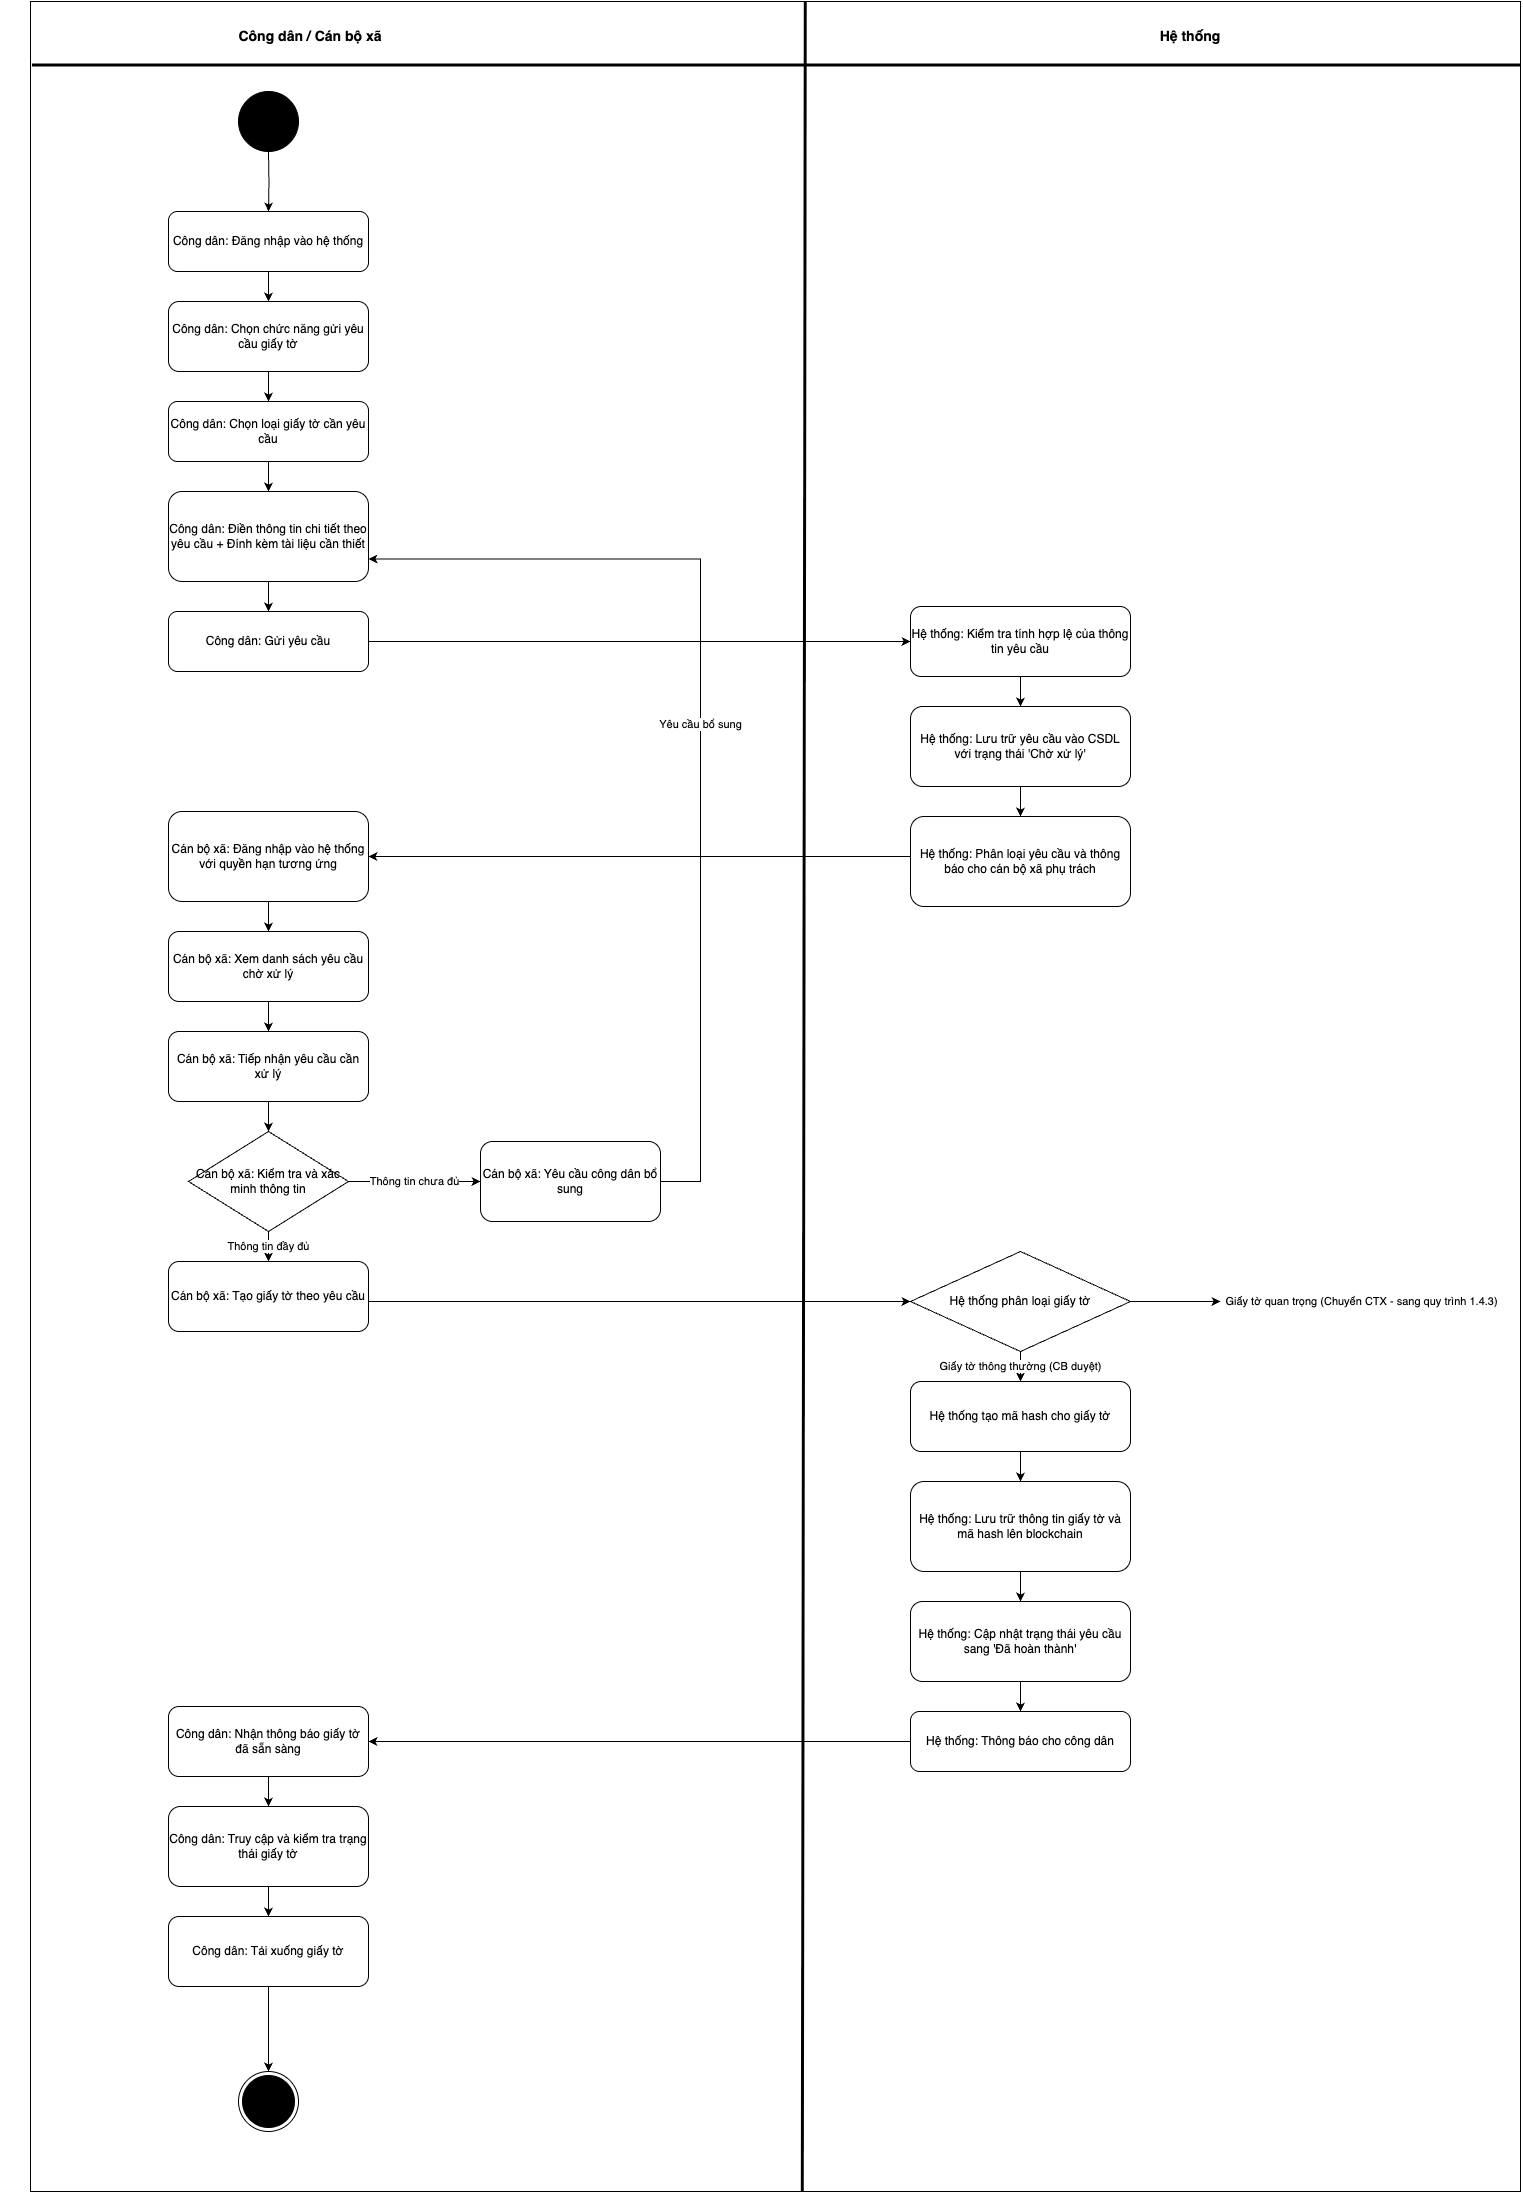

The diagram above was exported from draw.io. Its source (the exported page's mxGraphModel, read from the mxfile embedded in the PNG):
<mxGraphModel dx="1898" dy="1268" grid="1" gridSize="10" guides="1" tooltips="1" connect="1" arrows="1" fold="1" page="1" pageScale="1" pageWidth="850" pageHeight="1100" math="0" shadow="0">
  <root>
    <mxCell id="0" />
    <mxCell id="1" parent="0" />
    <mxCell id="5S3XrixCvw0Z2bvYh9Bv-1" value="" style="rounded=0;whiteSpace=wrap;html=1;" vertex="1" parent="1">
      <mxGeometry x="540" y="510" width="1490" height="2190" as="geometry" />
    </mxCell>
    <mxCell id="5S3XrixCvw0Z2bvYh9Bv-2" value="" style="shape=line;strokeWidth=1;html=1;strokeColor=#000000;perimeter=linePerimeter;" vertex="1" parent="1">
      <mxGeometry x="510" y="568" width="1360" as="geometry" />
    </mxCell>
    <mxCell id="5S3XrixCvw0Z2bvYh9Bv-3" value="Công dân / Cán bộ xã" style="text;html=1;align=center;verticalAlign=middle;whiteSpace=wrap;rounded=0;fontSize=14;fontStyle=1;" vertex="1" parent="1">
      <mxGeometry x="690" y="530" width="260" height="30" as="geometry" />
    </mxCell>
    <mxCell id="5S3XrixCvw0Z2bvYh9Bv-4" value="Hệ thống" style="text;html=1;align=center;verticalAlign=middle;whiteSpace=wrap;rounded=0;fontSize=14;fontStyle=1;" vertex="1" parent="1">
      <mxGeometry x="1550" y="530" width="300" height="30" as="geometry" />
    </mxCell>
    <mxCell id="5S3XrixCvw0Z2bvYh9Bv-5" value="Công dân: Đăng nhập vào hệ thống" style="rounded=1;whiteSpace=wrap;html=1;" vertex="1" parent="1">
      <mxGeometry x="678" y="720" width="200" height="60" as="geometry" />
    </mxCell>
    <mxCell id="5S3XrixCvw0Z2bvYh9Bv-6" value="Công dân: Chọn chức năng gửi yêu cầu giấy tờ" style="rounded=1;whiteSpace=wrap;html=1;" vertex="1" parent="1">
      <mxGeometry x="678" y="810" width="200" height="70" as="geometry" />
    </mxCell>
    <mxCell id="5S3XrixCvw0Z2bvYh9Bv-7" value="Công dân: Chọn loại giấy tờ cần yêu cầu" style="rounded=1;whiteSpace=wrap;html=1;" vertex="1" parent="1">
      <mxGeometry x="678" y="910" width="200" height="60" as="geometry" />
    </mxCell>
    <mxCell id="5S3XrixCvw0Z2bvYh9Bv-8" value="Công dân: Điền thông tin chi tiết theo yêu cầu + Đính kèm tài liệu cần thiết" style="rounded=1;whiteSpace=wrap;html=1;" vertex="1" parent="1">
      <mxGeometry x="678" y="1000" width="200" height="90" as="geometry" />
    </mxCell>
    <mxCell id="5S3XrixCvw0Z2bvYh9Bv-9" value="Công dân: Gửi yêu cầu" style="rounded=1;whiteSpace=wrap;html=1;" vertex="1" parent="1">
      <mxGeometry x="678" y="1120" width="200" height="60" as="geometry" />
    </mxCell>
    <mxCell id="5S3XrixCvw0Z2bvYh9Bv-10" value="Hệ thống: Kiểm tra tính hợp lệ của thông tin yêu cầu" style="rounded=1;whiteSpace=wrap;html=1;" vertex="1" parent="1">
      <mxGeometry x="1420" y="1115" width="220" height="70" as="geometry" />
    </mxCell>
    <mxCell id="5S3XrixCvw0Z2bvYh9Bv-11" value="Hệ thống: Lưu trữ yêu cầu vào CSDL với trạng thái 'Chờ xử lý'" style="rounded=1;whiteSpace=wrap;html=1;" vertex="1" parent="1">
      <mxGeometry x="1420" y="1215" width="220" height="80" as="geometry" />
    </mxCell>
    <mxCell id="5S3XrixCvw0Z2bvYh9Bv-12" value="Hệ thống: Phân loại yêu cầu và thông báo cho cán bộ xã phụ trách" style="rounded=1;whiteSpace=wrap;html=1;" vertex="1" parent="1">
      <mxGeometry x="1420" y="1325" width="220" height="90" as="geometry" />
    </mxCell>
    <mxCell id="5S3XrixCvw0Z2bvYh9Bv-13" value="Cán bộ xã: Đăng nhập vào hệ thống với quyền hạn tương ứng" style="rounded=1;whiteSpace=wrap;html=1;" vertex="1" parent="1">
      <mxGeometry x="678" y="1320" width="200" height="90" as="geometry" />
    </mxCell>
    <mxCell id="5S3XrixCvw0Z2bvYh9Bv-14" value="Cán bộ xã: Xem danh sách yêu cầu chờ xử lý" style="rounded=1;whiteSpace=wrap;html=1;" vertex="1" parent="1">
      <mxGeometry x="678" y="1440" width="200" height="70" as="geometry" />
    </mxCell>
    <mxCell id="5S3XrixCvw0Z2bvYh9Bv-15" value="Cán bộ xã: Tiếp nhận yêu cầu cần xử lý" style="rounded=1;whiteSpace=wrap;html=1;" vertex="1" parent="1">
      <mxGeometry x="678" y="1540" width="200" height="70" as="geometry" />
    </mxCell>
    <mxCell id="5S3XrixCvw0Z2bvYh9Bv-16" value="Cán bộ xã: Kiểm tra và xác minh thông tin" style="rhombus;whiteSpace=wrap;html=1;" vertex="1" parent="1">
      <mxGeometry x="698" y="1640" width="160" height="100" as="geometry" />
    </mxCell>
    <mxCell id="5S3XrixCvw0Z2bvYh9Bv-17" value="Cán bộ xã: Yêu cầu công dân bổ sung" style="rounded=1;whiteSpace=wrap;html=1;" vertex="1" parent="1">
      <mxGeometry x="990" y="1650" width="180" height="80" as="geometry" />
    </mxCell>
    <mxCell id="5S3XrixCvw0Z2bvYh9Bv-18" value="Cán bộ xã: Tạo giấy tờ theo yêu cầu" style="rounded=1;whiteSpace=wrap;html=1;" vertex="1" parent="1">
      <mxGeometry x="678" y="1770" width="200" height="70" as="geometry" />
    </mxCell>
    <mxCell id="5S3XrixCvw0Z2bvYh9Bv-19" value="Hệ thống phân loại giấy tờ" style="rhombus;whiteSpace=wrap;html=1;" vertex="1" parent="1">
      <mxGeometry x="1420" y="1760" width="220" height="100" as="geometry" />
    </mxCell>
    <mxCell id="5S3XrixCvw0Z2bvYh9Bv-20" value="Hệ thống tạo mã hash cho giấy tờ" style="rounded=1;whiteSpace=wrap;html=1;" vertex="1" parent="1">
      <mxGeometry x="1420" y="1890" width="220" height="70" as="geometry" />
    </mxCell>
    <mxCell id="5S3XrixCvw0Z2bvYh9Bv-21" value="Hệ thống: Lưu trữ thông tin giấy tờ và mã hash lên blockchain" style="rounded=1;whiteSpace=wrap;html=1;" vertex="1" parent="1">
      <mxGeometry x="1420" y="1990" width="220" height="90" as="geometry" />
    </mxCell>
    <mxCell id="5S3XrixCvw0Z2bvYh9Bv-22" value="Hệ thống: Cập nhật trạng thái yêu cầu sang 'Đã hoàn thành'" style="rounded=1;whiteSpace=wrap;html=1;" vertex="1" parent="1">
      <mxGeometry x="1420" y="2110" width="220" height="80" as="geometry" />
    </mxCell>
    <mxCell id="5S3XrixCvw0Z2bvYh9Bv-23" value="Hệ thống: Thông báo cho công dân" style="rounded=1;whiteSpace=wrap;html=1;" vertex="1" parent="1">
      <mxGeometry x="1420" y="2220" width="220" height="60" as="geometry" />
    </mxCell>
    <mxCell id="5S3XrixCvw0Z2bvYh9Bv-24" value="Công dân: Nhận thông báo giấy tờ đã sẵn sàng" style="rounded=1;whiteSpace=wrap;html=1;" vertex="1" parent="1">
      <mxGeometry x="678" y="2215" width="200" height="70" as="geometry" />
    </mxCell>
    <mxCell id="5S3XrixCvw0Z2bvYh9Bv-25" value="Công dân: Truy cập và kiểm tra trạng thái giấy tờ" style="rounded=1;whiteSpace=wrap;html=1;" vertex="1" parent="1">
      <mxGeometry x="678" y="2315" width="200" height="80" as="geometry" />
    </mxCell>
    <mxCell id="5S3XrixCvw0Z2bvYh9Bv-26" value="Công dân: Tải xuống giấy tờ" style="rounded=1;whiteSpace=wrap;html=1;" vertex="1" parent="1">
      <mxGeometry x="678" y="2425" width="200" height="70" as="geometry" />
    </mxCell>
    <mxCell id="5S3XrixCvw0Z2bvYh9Bv-27" style="edgeStyle=orthogonalEdgeStyle;rounded=0;orthogonalLoop=1;jettySize=auto;html=1;entryX=0.5;entryY=0;entryDx=0;entryDy=0;exitX=0.5;exitY=1;exitDx=0;exitDy=0;" edge="1" parent="1" target="5S3XrixCvw0Z2bvYh9Bv-5">
      <mxGeometry relative="1" as="geometry">
        <mxPoint x="778" y="660.0000000000005" as="sourcePoint" />
      </mxGeometry>
    </mxCell>
    <mxCell id="5S3XrixCvw0Z2bvYh9Bv-28" style="edgeStyle=orthogonalEdgeStyle;rounded=0;orthogonalLoop=1;jettySize=auto;html=1;entryX=0.5;entryY=0;entryDx=0;entryDy=0;" edge="1" parent="1" source="5S3XrixCvw0Z2bvYh9Bv-5" target="5S3XrixCvw0Z2bvYh9Bv-6">
      <mxGeometry relative="1" as="geometry" />
    </mxCell>
    <mxCell id="5S3XrixCvw0Z2bvYh9Bv-29" style="edgeStyle=orthogonalEdgeStyle;rounded=0;orthogonalLoop=1;jettySize=auto;html=1;entryX=0.5;entryY=0;entryDx=0;entryDy=0;" edge="1" parent="1" source="5S3XrixCvw0Z2bvYh9Bv-6" target="5S3XrixCvw0Z2bvYh9Bv-7">
      <mxGeometry relative="1" as="geometry" />
    </mxCell>
    <mxCell id="5S3XrixCvw0Z2bvYh9Bv-30" style="edgeStyle=orthogonalEdgeStyle;rounded=0;orthogonalLoop=1;jettySize=auto;html=1;entryX=0.5;entryY=0;entryDx=0;entryDy=0;" edge="1" parent="1" source="5S3XrixCvw0Z2bvYh9Bv-7" target="5S3XrixCvw0Z2bvYh9Bv-8">
      <mxGeometry relative="1" as="geometry" />
    </mxCell>
    <mxCell id="5S3XrixCvw0Z2bvYh9Bv-31" style="edgeStyle=orthogonalEdgeStyle;rounded=0;orthogonalLoop=1;jettySize=auto;html=1;entryX=0.5;entryY=0;entryDx=0;entryDy=0;" edge="1" parent="1" source="5S3XrixCvw0Z2bvYh9Bv-8" target="5S3XrixCvw0Z2bvYh9Bv-9">
      <mxGeometry relative="1" as="geometry" />
    </mxCell>
    <mxCell id="5S3XrixCvw0Z2bvYh9Bv-32" style="edgeStyle=orthogonalEdgeStyle;rounded=0;orthogonalLoop=1;jettySize=auto;html=1;entryX=0;entryY=0.5;entryDx=0;entryDy=0;exitX=1;exitY=0.5;exitDx=0;exitDy=0;" edge="1" parent="1" source="5S3XrixCvw0Z2bvYh9Bv-9" target="5S3XrixCvw0Z2bvYh9Bv-10">
      <mxGeometry relative="1" as="geometry" />
    </mxCell>
    <mxCell id="5S3XrixCvw0Z2bvYh9Bv-33" style="edgeStyle=orthogonalEdgeStyle;rounded=0;orthogonalLoop=1;jettySize=auto;html=1;entryX=0.5;entryY=0;entryDx=0;entryDy=0;" edge="1" parent="1" source="5S3XrixCvw0Z2bvYh9Bv-10" target="5S3XrixCvw0Z2bvYh9Bv-11">
      <mxGeometry relative="1" as="geometry" />
    </mxCell>
    <mxCell id="5S3XrixCvw0Z2bvYh9Bv-34" style="edgeStyle=orthogonalEdgeStyle;rounded=0;orthogonalLoop=1;jettySize=auto;html=1;entryX=0.5;entryY=0;entryDx=0;entryDy=0;" edge="1" parent="1" source="5S3XrixCvw0Z2bvYh9Bv-11" target="5S3XrixCvw0Z2bvYh9Bv-12">
      <mxGeometry relative="1" as="geometry" />
    </mxCell>
    <mxCell id="5S3XrixCvw0Z2bvYh9Bv-35" style="edgeStyle=orthogonalEdgeStyle;rounded=0;orthogonalLoop=1;jettySize=auto;html=1;entryX=1;entryY=0.5;entryDx=0;entryDy=0;exitX=0;exitY=0.5;exitDx=0;exitDy=0;" edge="1" parent="1" source="5S3XrixCvw0Z2bvYh9Bv-12" target="5S3XrixCvw0Z2bvYh9Bv-13">
      <mxGeometry relative="1" as="geometry">
        <Array as="points">
          <mxPoint x="1420" y="1365" />
        </Array>
      </mxGeometry>
    </mxCell>
    <mxCell id="5S3XrixCvw0Z2bvYh9Bv-36" style="edgeStyle=orthogonalEdgeStyle;rounded=0;orthogonalLoop=1;jettySize=auto;html=1;entryX=0.5;entryY=0;entryDx=0;entryDy=0;" edge="1" parent="1" source="5S3XrixCvw0Z2bvYh9Bv-13" target="5S3XrixCvw0Z2bvYh9Bv-14">
      <mxGeometry relative="1" as="geometry" />
    </mxCell>
    <mxCell id="5S3XrixCvw0Z2bvYh9Bv-37" style="edgeStyle=orthogonalEdgeStyle;rounded=0;orthogonalLoop=1;jettySize=auto;html=1;entryX=0.5;entryY=0;entryDx=0;entryDy=0;" edge="1" parent="1" source="5S3XrixCvw0Z2bvYh9Bv-14" target="5S3XrixCvw0Z2bvYh9Bv-15">
      <mxGeometry relative="1" as="geometry" />
    </mxCell>
    <mxCell id="5S3XrixCvw0Z2bvYh9Bv-38" style="edgeStyle=orthogonalEdgeStyle;rounded=0;orthogonalLoop=1;jettySize=auto;html=1;entryX=0.5;entryY=0;entryDx=0;entryDy=0;" edge="1" parent="1" source="5S3XrixCvw0Z2bvYh9Bv-15" target="5S3XrixCvw0Z2bvYh9Bv-16">
      <mxGeometry relative="1" as="geometry" />
    </mxCell>
    <mxCell id="5S3XrixCvw0Z2bvYh9Bv-39" value="Thông tin chưa đủ" style="edgeStyle=orthogonalEdgeStyle;rounded=0;orthogonalLoop=1;jettySize=auto;html=1;entryX=0;entryY=0.5;entryDx=0;entryDy=0;exitX=1;exitY=0.5;exitDx=0;exitDy=0;" edge="1" parent="1" source="5S3XrixCvw0Z2bvYh9Bv-16" target="5S3XrixCvw0Z2bvYh9Bv-17">
      <mxGeometry relative="1" as="geometry" />
    </mxCell>
    <mxCell id="5S3XrixCvw0Z2bvYh9Bv-40" value="Yêu cầu bổ sung" style="edgeStyle=orthogonalEdgeStyle;rounded=0;orthogonalLoop=1;jettySize=auto;html=1;entryX=1;entryY=0.75;entryDx=0;entryDy=0;exitX=1;exitY=0.5;exitDx=0;exitDy=0;" edge="1" parent="1" source="5S3XrixCvw0Z2bvYh9Bv-17" target="5S3XrixCvw0Z2bvYh9Bv-8">
      <mxGeometry relative="1" as="geometry">
        <Array as="points">
          <mxPoint x="1210" y="1690" />
          <mxPoint x="1210" y="1067" />
        </Array>
      </mxGeometry>
    </mxCell>
    <mxCell id="5S3XrixCvw0Z2bvYh9Bv-41" value="Thông tin đầy đủ" style="edgeStyle=orthogonalEdgeStyle;rounded=0;orthogonalLoop=1;jettySize=auto;html=1;entryX=0.5;entryY=0;entryDx=0;entryDy=0;exitX=0.5;exitY=1;exitDx=0;exitDy=0;" edge="1" parent="1" source="5S3XrixCvw0Z2bvYh9Bv-16" target="5S3XrixCvw0Z2bvYh9Bv-18">
      <mxGeometry relative="1" as="geometry" />
    </mxCell>
    <mxCell id="5S3XrixCvw0Z2bvYh9Bv-42" style="edgeStyle=orthogonalEdgeStyle;rounded=0;orthogonalLoop=1;jettySize=auto;html=1;entryX=0;entryY=0.5;entryDx=0;entryDy=0;exitX=1;exitY=0.5;exitDx=0;exitDy=0;" edge="1" parent="1" source="5S3XrixCvw0Z2bvYh9Bv-18" target="5S3XrixCvw0Z2bvYh9Bv-19">
      <mxGeometry relative="1" as="geometry">
        <Array as="points">
          <mxPoint x="878" y="1810" />
        </Array>
      </mxGeometry>
    </mxCell>
    <mxCell id="5S3XrixCvw0Z2bvYh9Bv-43" value="Giấy tờ thông thường (CB duyệt)" style="edgeStyle=orthogonalEdgeStyle;rounded=0;orthogonalLoop=1;jettySize=auto;html=1;entryX=0.5;entryY=0;entryDx=0;entryDy=0;exitX=0.5;exitY=1;exitDx=0;exitDy=0;" edge="1" parent="1" source="5S3XrixCvw0Z2bvYh9Bv-19" target="5S3XrixCvw0Z2bvYh9Bv-20">
      <mxGeometry relative="1" as="geometry" />
    </mxCell>
    <mxCell id="5S3XrixCvw0Z2bvYh9Bv-44" value="Giấy tờ quan trọng (Chuyển CTX - sang quy trình 1.4.3)" style="edgeStyle=orthogonalEdgeStyle;rounded=0;orthogonalLoop=1;jettySize=auto;html=1;exitX=1;exitY=0.5;exitDx=0;exitDy=0;" edge="1" parent="1" source="5S3XrixCvw0Z2bvYh9Bv-19">
      <mxGeometry x="1" y="-140" relative="1" as="geometry">
        <mxPoint x="1730" y="1810" as="targetPoint" />
        <mxPoint x="139" y="-140" as="offset" />
      </mxGeometry>
    </mxCell>
    <mxCell id="5S3XrixCvw0Z2bvYh9Bv-45" style="edgeStyle=orthogonalEdgeStyle;rounded=0;orthogonalLoop=1;jettySize=auto;html=1;entryX=0.5;entryY=0;entryDx=0;entryDy=0;" edge="1" parent="1" source="5S3XrixCvw0Z2bvYh9Bv-20" target="5S3XrixCvw0Z2bvYh9Bv-21">
      <mxGeometry relative="1" as="geometry" />
    </mxCell>
    <mxCell id="5S3XrixCvw0Z2bvYh9Bv-46" style="edgeStyle=orthogonalEdgeStyle;rounded=0;orthogonalLoop=1;jettySize=auto;html=1;entryX=0.5;entryY=0;entryDx=0;entryDy=0;" edge="1" parent="1" source="5S3XrixCvw0Z2bvYh9Bv-21" target="5S3XrixCvw0Z2bvYh9Bv-22">
      <mxGeometry relative="1" as="geometry" />
    </mxCell>
    <mxCell id="5S3XrixCvw0Z2bvYh9Bv-47" style="edgeStyle=orthogonalEdgeStyle;rounded=0;orthogonalLoop=1;jettySize=auto;html=1;entryX=0.5;entryY=0;entryDx=0;entryDy=0;" edge="1" parent="1" source="5S3XrixCvw0Z2bvYh9Bv-22" target="5S3XrixCvw0Z2bvYh9Bv-23">
      <mxGeometry relative="1" as="geometry" />
    </mxCell>
    <mxCell id="5S3XrixCvw0Z2bvYh9Bv-48" style="edgeStyle=orthogonalEdgeStyle;rounded=0;orthogonalLoop=1;jettySize=auto;html=1;entryX=1;entryY=0.5;entryDx=0;entryDy=0;exitX=0;exitY=0.5;exitDx=0;exitDy=0;" edge="1" parent="1" source="5S3XrixCvw0Z2bvYh9Bv-23" target="5S3XrixCvw0Z2bvYh9Bv-24">
      <mxGeometry relative="1" as="geometry">
        <Array as="points">
          <mxPoint x="1195" y="2250" />
        </Array>
      </mxGeometry>
    </mxCell>
    <mxCell id="5S3XrixCvw0Z2bvYh9Bv-49" style="edgeStyle=orthogonalEdgeStyle;rounded=0;orthogonalLoop=1;jettySize=auto;html=1;entryX=0.5;entryY=0;entryDx=0;entryDy=0;" edge="1" parent="1" source="5S3XrixCvw0Z2bvYh9Bv-24" target="5S3XrixCvw0Z2bvYh9Bv-25">
      <mxGeometry relative="1" as="geometry" />
    </mxCell>
    <mxCell id="5S3XrixCvw0Z2bvYh9Bv-50" style="edgeStyle=orthogonalEdgeStyle;rounded=0;orthogonalLoop=1;jettySize=auto;html=1;entryX=0.5;entryY=0;entryDx=0;entryDy=0;" edge="1" parent="1" source="5S3XrixCvw0Z2bvYh9Bv-25" target="5S3XrixCvw0Z2bvYh9Bv-26">
      <mxGeometry relative="1" as="geometry" />
    </mxCell>
    <mxCell id="5S3XrixCvw0Z2bvYh9Bv-51" style="edgeStyle=orthogonalEdgeStyle;rounded=0;orthogonalLoop=1;jettySize=auto;html=1;entryX=0.5;entryY=0;entryDx=0;entryDy=0;" edge="1" parent="1" source="5S3XrixCvw0Z2bvYh9Bv-26">
      <mxGeometry relative="1" as="geometry">
        <mxPoint x="778" y="2580" as="targetPoint" />
        <Array as="points">
          <mxPoint x="778" y="2515" />
          <mxPoint x="778" y="2515" />
        </Array>
      </mxGeometry>
    </mxCell>
    <mxCell id="5S3XrixCvw0Z2bvYh9Bv-52" value="" style="endArrow=none;startArrow=none;endFill=0;startFill=0;endSize=8;html=1;verticalAlign=bottom;labelBackgroundColor=none;strokeWidth=3;rounded=0;exitX=0.001;exitY=0.029;exitDx=0;exitDy=0;exitPerimeter=0;entryX=1;entryY=0.029;entryDx=0;entryDy=0;entryPerimeter=0;" edge="1" parent="1" source="5S3XrixCvw0Z2bvYh9Bv-1" target="5S3XrixCvw0Z2bvYh9Bv-1">
      <mxGeometry width="160" relative="1" as="geometry">
        <mxPoint x="1210" y="820" as="sourcePoint" />
        <mxPoint x="1370" y="820" as="targetPoint" />
      </mxGeometry>
    </mxCell>
    <mxCell id="5S3XrixCvw0Z2bvYh9Bv-53" value="" style="endArrow=none;startArrow=none;endFill=0;startFill=0;endSize=8;html=1;verticalAlign=bottom;labelBackgroundColor=none;strokeWidth=3;rounded=0;exitX=0.518;exitY=1;exitDx=0;exitDy=0;exitPerimeter=0;entryX=0.52;entryY=0;entryDx=0;entryDy=0;entryPerimeter=0;" edge="1" parent="1" source="5S3XrixCvw0Z2bvYh9Bv-1" target="5S3XrixCvw0Z2bvYh9Bv-1">
      <mxGeometry width="160" relative="1" as="geometry">
        <mxPoint x="710" y="820" as="sourcePoint" />
        <mxPoint x="2149" y="820" as="targetPoint" />
      </mxGeometry>
    </mxCell>
    <mxCell id="5S3XrixCvw0Z2bvYh9Bv-54" value="" style="ellipse;fillColor=strokeColor;html=1;" vertex="1" parent="1">
      <mxGeometry x="748" y="600" width="60" height="60" as="geometry" />
    </mxCell>
    <mxCell id="5S3XrixCvw0Z2bvYh9Bv-55" value="" style="ellipse;html=1;shape=endState;fillColor=strokeColor;" vertex="1" parent="1">
      <mxGeometry x="748" y="2580" width="60" height="60" as="geometry" />
    </mxCell>
  </root>
</mxGraphModel>